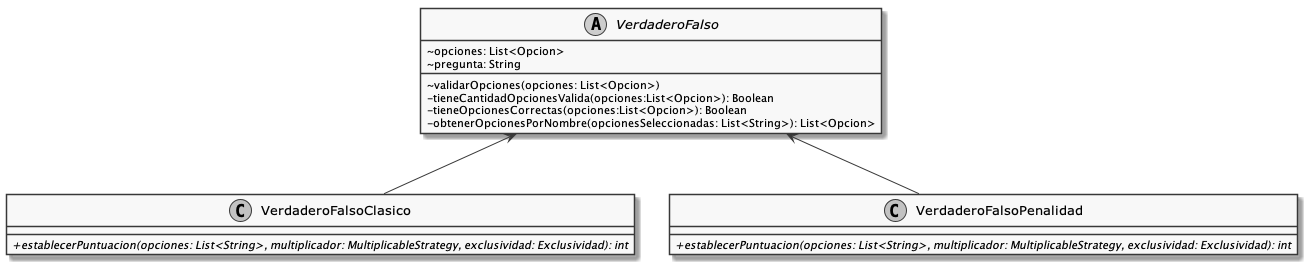

The diagram above was rendered by PlantUML. Its source (embedded in the PNG):
@startuml
!include vista.iuml


abstract class VerdaderoFalso{
    ~ opciones: List<Opcion>
    ~ pregunta: String
    ~ validarOpciones(opciones: List<Opcion>)
    - tieneCantidadOpcionesValida(opciones:List<Opcion>): Boolean
    - tieneOpcionesCorrectas(opciones:List<Opcion>): Boolean
    - obtenerOpcionesPorNombre(opcionesSeleccionadas: List<String>): List<Opcion>
}


class VerdaderoFalsoClasico{
    {abstract} + establecerPuntuacion(opciones: List<String>, multiplicador: MultiplicableStrategy, exclusividad: Exclusividad): int
}

class VerdaderoFalsoPenalidad{
    {abstract} + establecerPuntuacion(opciones: List<String>, multiplicador: MultiplicableStrategy, exclusividad: Exclusividad): int
}

VerdaderoFalso <-- VerdaderoFalsoClasico
VerdaderoFalso <-- VerdaderoFalsoPenalidad
@enduml